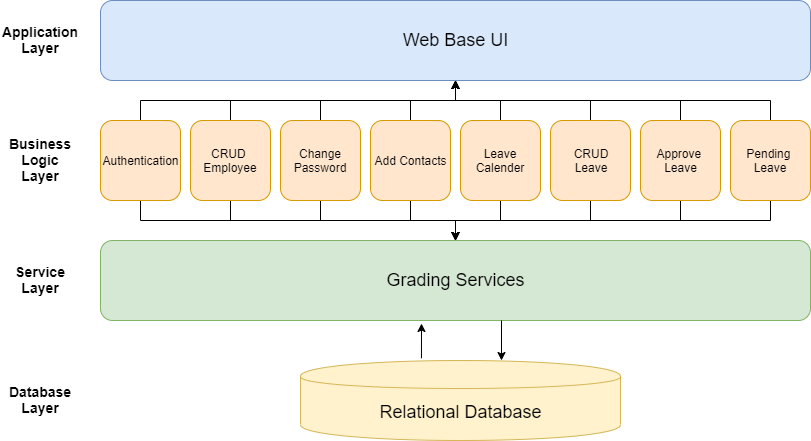

The diagram above was exported from draw.io. Its source (the exported page's mxGraphModel, read from the mxfile embedded in the PNG):
<mxGraphModel dx="1024" dy="510" grid="1" gridSize="10" guides="1" tooltips="1" connect="1" arrows="1" fold="1" page="1" pageScale="1" pageWidth="850" pageHeight="1100" math="0" shadow="0">
  <root>
    <mxCell id="0" />
    <mxCell id="1" parent="0" />
    <mxCell id="FQ7Mid3ECnhdD8kXvog_-1" value="&lt;font style=&quot;font-size: 18px&quot;&gt;Web Base UI&lt;/font&gt;" style="rounded=1;whiteSpace=wrap;html=1;fillColor=#dae8fc;strokeColor=#6c8ebf;" vertex="1" parent="1">
      <mxGeometry x="120" y="80" width="710" height="80" as="geometry" />
    </mxCell>
    <mxCell id="FQ7Mid3ECnhdD8kXvog_-29" value="" style="edgeStyle=orthogonalEdgeStyle;rounded=0;orthogonalLoop=1;jettySize=auto;html=1;" edge="1" parent="1" source="FQ7Mid3ECnhdD8kXvog_-2" target="FQ7Mid3ECnhdD8kXvog_-3">
      <mxGeometry relative="1" as="geometry" />
    </mxCell>
    <mxCell id="FQ7Mid3ECnhdD8kXvog_-33" value="" style="edgeStyle=orthogonalEdgeStyle;rounded=0;orthogonalLoop=1;jettySize=auto;html=1;" edge="1" parent="1" source="FQ7Mid3ECnhdD8kXvog_-2" target="FQ7Mid3ECnhdD8kXvog_-1">
      <mxGeometry relative="1" as="geometry" />
    </mxCell>
    <mxCell id="FQ7Mid3ECnhdD8kXvog_-2" value="Authentication" style="rounded=1;whiteSpace=wrap;html=1;fillColor=#ffe6cc;strokeColor=#d79b00;" vertex="1" parent="1">
      <mxGeometry x="120" y="200" width="80" height="80" as="geometry" />
    </mxCell>
    <mxCell id="FQ7Mid3ECnhdD8kXvog_-3" value="&lt;font style=&quot;font-size: 18px&quot;&gt;Grading Services&lt;/font&gt;" style="rounded=1;whiteSpace=wrap;html=1;fillColor=#d5e8d4;strokeColor=#82b366;" vertex="1" parent="1">
      <mxGeometry x="120" y="320" width="710" height="80" as="geometry" />
    </mxCell>
    <mxCell id="FQ7Mid3ECnhdD8kXvog_-23" value="" style="edgeStyle=orthogonalEdgeStyle;rounded=0;orthogonalLoop=1;jettySize=auto;html=1;" edge="1" parent="1" source="FQ7Mid3ECnhdD8kXvog_-6" target="FQ7Mid3ECnhdD8kXvog_-3">
      <mxGeometry relative="1" as="geometry" />
    </mxCell>
    <mxCell id="FQ7Mid3ECnhdD8kXvog_-38" value="" style="edgeStyle=orthogonalEdgeStyle;rounded=0;orthogonalLoop=1;jettySize=auto;html=1;" edge="1" parent="1" source="FQ7Mid3ECnhdD8kXvog_-6" target="FQ7Mid3ECnhdD8kXvog_-1">
      <mxGeometry relative="1" as="geometry" />
    </mxCell>
    <mxCell id="FQ7Mid3ECnhdD8kXvog_-6" value="CRUD&lt;br&gt;Leave" style="rounded=1;whiteSpace=wrap;html=1;fillColor=#ffe6cc;strokeColor=#d79b00;" vertex="1" parent="1">
      <mxGeometry x="570" y="200" width="80" height="80" as="geometry" />
    </mxCell>
    <mxCell id="FQ7Mid3ECnhdD8kXvog_-24" value="" style="edgeStyle=orthogonalEdgeStyle;rounded=0;orthogonalLoop=1;jettySize=auto;html=1;" edge="1" parent="1" source="FQ7Mid3ECnhdD8kXvog_-7" target="FQ7Mid3ECnhdD8kXvog_-3">
      <mxGeometry relative="1" as="geometry" />
    </mxCell>
    <mxCell id="FQ7Mid3ECnhdD8kXvog_-39" value="" style="edgeStyle=orthogonalEdgeStyle;rounded=0;orthogonalLoop=1;jettySize=auto;html=1;" edge="1" parent="1" source="FQ7Mid3ECnhdD8kXvog_-7" target="FQ7Mid3ECnhdD8kXvog_-1">
      <mxGeometry relative="1" as="geometry" />
    </mxCell>
    <mxCell id="FQ7Mid3ECnhdD8kXvog_-7" value="Approve&amp;nbsp;&lt;br&gt;Leave" style="rounded=1;whiteSpace=wrap;html=1;fillColor=#ffe6cc;strokeColor=#d79b00;" vertex="1" parent="1">
      <mxGeometry x="660" y="200" width="80" height="80" as="geometry" />
    </mxCell>
    <mxCell id="FQ7Mid3ECnhdD8kXvog_-25" value="" style="edgeStyle=orthogonalEdgeStyle;rounded=0;orthogonalLoop=1;jettySize=auto;html=1;" edge="1" parent="1" source="FQ7Mid3ECnhdD8kXvog_-8" target="FQ7Mid3ECnhdD8kXvog_-3">
      <mxGeometry relative="1" as="geometry" />
    </mxCell>
    <mxCell id="FQ7Mid3ECnhdD8kXvog_-40" value="" style="edgeStyle=orthogonalEdgeStyle;rounded=0;orthogonalLoop=1;jettySize=auto;html=1;" edge="1" parent="1" source="FQ7Mid3ECnhdD8kXvog_-8" target="FQ7Mid3ECnhdD8kXvog_-1">
      <mxGeometry relative="1" as="geometry" />
    </mxCell>
    <mxCell id="FQ7Mid3ECnhdD8kXvog_-8" value="Pending&amp;nbsp;&lt;br&gt;Leave" style="rounded=1;whiteSpace=wrap;html=1;fillColor=#ffe6cc;strokeColor=#d79b00;" vertex="1" parent="1">
      <mxGeometry x="750" y="200" width="80" height="80" as="geometry" />
    </mxCell>
    <mxCell id="FQ7Mid3ECnhdD8kXvog_-27" value="" style="edgeStyle=orthogonalEdgeStyle;rounded=0;orthogonalLoop=1;jettySize=auto;html=1;" edge="1" parent="1" source="FQ7Mid3ECnhdD8kXvog_-9" target="FQ7Mid3ECnhdD8kXvog_-3">
      <mxGeometry relative="1" as="geometry" />
    </mxCell>
    <mxCell id="FQ7Mid3ECnhdD8kXvog_-35" value="" style="edgeStyle=orthogonalEdgeStyle;rounded=0;orthogonalLoop=1;jettySize=auto;html=1;" edge="1" parent="1" source="FQ7Mid3ECnhdD8kXvog_-9" target="FQ7Mid3ECnhdD8kXvog_-1">
      <mxGeometry relative="1" as="geometry" />
    </mxCell>
    <mxCell id="FQ7Mid3ECnhdD8kXvog_-9" value="Change Password" style="rounded=1;whiteSpace=wrap;html=1;fillColor=#ffe6cc;strokeColor=#d79b00;" vertex="1" parent="1">
      <mxGeometry x="300" y="200" width="80" height="80" as="geometry" />
    </mxCell>
    <mxCell id="FQ7Mid3ECnhdD8kXvog_-28" value="" style="edgeStyle=orthogonalEdgeStyle;rounded=0;orthogonalLoop=1;jettySize=auto;html=1;" edge="1" parent="1" source="FQ7Mid3ECnhdD8kXvog_-10" target="FQ7Mid3ECnhdD8kXvog_-3">
      <mxGeometry relative="1" as="geometry" />
    </mxCell>
    <mxCell id="FQ7Mid3ECnhdD8kXvog_-34" value="" style="edgeStyle=orthogonalEdgeStyle;rounded=0;orthogonalLoop=1;jettySize=auto;html=1;" edge="1" parent="1" source="FQ7Mid3ECnhdD8kXvog_-10" target="FQ7Mid3ECnhdD8kXvog_-1">
      <mxGeometry relative="1" as="geometry" />
    </mxCell>
    <mxCell id="FQ7Mid3ECnhdD8kXvog_-10" value="CRUD&amp;nbsp;&lt;br&gt;Employee" style="rounded=1;whiteSpace=wrap;html=1;fillColor=#ffe6cc;strokeColor=#d79b00;" vertex="1" parent="1">
      <mxGeometry x="210" y="200" width="80" height="80" as="geometry" />
    </mxCell>
    <mxCell id="FQ7Mid3ECnhdD8kXvog_-26" value="" style="edgeStyle=orthogonalEdgeStyle;rounded=0;orthogonalLoop=1;jettySize=auto;html=1;" edge="1" parent="1" source="FQ7Mid3ECnhdD8kXvog_-11" target="FQ7Mid3ECnhdD8kXvog_-3">
      <mxGeometry relative="1" as="geometry" />
    </mxCell>
    <mxCell id="FQ7Mid3ECnhdD8kXvog_-36" value="" style="edgeStyle=orthogonalEdgeStyle;rounded=0;orthogonalLoop=1;jettySize=auto;html=1;" edge="1" parent="1" source="FQ7Mid3ECnhdD8kXvog_-11" target="FQ7Mid3ECnhdD8kXvog_-1">
      <mxGeometry relative="1" as="geometry" />
    </mxCell>
    <mxCell id="FQ7Mid3ECnhdD8kXvog_-11" value="Add Contacts" style="rounded=1;whiteSpace=wrap;html=1;fillColor=#ffe6cc;strokeColor=#d79b00;" vertex="1" parent="1">
      <mxGeometry x="390" y="200" width="80" height="80" as="geometry" />
    </mxCell>
    <mxCell id="FQ7Mid3ECnhdD8kXvog_-32" value="" style="edgeStyle=orthogonalEdgeStyle;rounded=0;orthogonalLoop=1;jettySize=auto;html=1;" edge="1" parent="1" source="FQ7Mid3ECnhdD8kXvog_-12" target="FQ7Mid3ECnhdD8kXvog_-3">
      <mxGeometry relative="1" as="geometry" />
    </mxCell>
    <mxCell id="FQ7Mid3ECnhdD8kXvog_-37" value="" style="edgeStyle=orthogonalEdgeStyle;rounded=0;orthogonalLoop=1;jettySize=auto;html=1;" edge="1" parent="1" source="FQ7Mid3ECnhdD8kXvog_-12" target="FQ7Mid3ECnhdD8kXvog_-1">
      <mxGeometry relative="1" as="geometry" />
    </mxCell>
    <mxCell id="FQ7Mid3ECnhdD8kXvog_-12" value="Leave Calender" style="rounded=1;whiteSpace=wrap;html=1;fillColor=#ffe6cc;strokeColor=#d79b00;" vertex="1" parent="1">
      <mxGeometry x="480" y="200" width="80" height="80" as="geometry" />
    </mxCell>
    <mxCell id="FQ7Mid3ECnhdD8kXvog_-13" value="&lt;font style=&quot;font-size: 14px&quot;&gt;&lt;b&gt;Application Layer&lt;/b&gt;&lt;/font&gt;" style="text;html=1;strokeColor=none;fillColor=none;align=center;verticalAlign=middle;whiteSpace=wrap;rounded=0;" vertex="1" parent="1">
      <mxGeometry x="20" y="90" width="80" height="60" as="geometry" />
    </mxCell>
    <mxCell id="FQ7Mid3ECnhdD8kXvog_-14" value="&lt;font style=&quot;font-size: 14px&quot;&gt;&lt;b&gt;Business Logic Layer&lt;/b&gt;&lt;/font&gt;" style="text;html=1;strokeColor=none;fillColor=none;align=center;verticalAlign=middle;whiteSpace=wrap;rounded=0;" vertex="1" parent="1">
      <mxGeometry x="20" y="210" width="80" height="60" as="geometry" />
    </mxCell>
    <mxCell id="FQ7Mid3ECnhdD8kXvog_-15" value="&lt;font style=&quot;font-size: 14px&quot;&gt;&lt;b&gt;Service Layer&lt;/b&gt;&lt;/font&gt;" style="text;html=1;strokeColor=none;fillColor=none;align=center;verticalAlign=middle;whiteSpace=wrap;rounded=0;" vertex="1" parent="1">
      <mxGeometry x="20" y="330" width="80" height="60" as="geometry" />
    </mxCell>
    <mxCell id="FQ7Mid3ECnhdD8kXvog_-16" value="&lt;font style=&quot;font-size: 14px&quot;&gt;&lt;b&gt;Database Layer&lt;/b&gt;&lt;/font&gt;" style="text;html=1;strokeColor=none;fillColor=none;align=center;verticalAlign=middle;whiteSpace=wrap;rounded=0;" vertex="1" parent="1">
      <mxGeometry x="20" y="450" width="80" height="60" as="geometry" />
    </mxCell>
    <mxCell id="FQ7Mid3ECnhdD8kXvog_-17" value="&lt;font style=&quot;font-size: 18px&quot;&gt;Relational Database&lt;/font&gt;" style="shape=cylinder;whiteSpace=wrap;html=1;boundedLbl=1;backgroundOutline=1;fillColor=#fff2cc;strokeColor=#d6b656;" vertex="1" parent="1">
      <mxGeometry x="320" y="440" width="320" height="80" as="geometry" />
    </mxCell>
    <mxCell id="FQ7Mid3ECnhdD8kXvog_-20" value="" style="endArrow=classic;html=1;exitX=0.378;exitY=-0.028;exitDx=0;exitDy=0;exitPerimeter=0;" edge="1" parent="1" source="FQ7Mid3ECnhdD8kXvog_-17">
      <mxGeometry width="50" height="50" relative="1" as="geometry">
        <mxPoint x="440" y="420" as="sourcePoint" />
        <mxPoint x="441" y="403" as="targetPoint" />
        <Array as="points" />
      </mxGeometry>
    </mxCell>
    <mxCell id="FQ7Mid3ECnhdD8kXvog_-21" value="" style="endArrow=classic;html=1;" edge="1" parent="1">
      <mxGeometry width="50" height="50" relative="1" as="geometry">
        <mxPoint x="521" y="400" as="sourcePoint" />
        <mxPoint x="521" y="440" as="targetPoint" />
        <Array as="points" />
      </mxGeometry>
    </mxCell>
  </root>
</mxGraphModel>